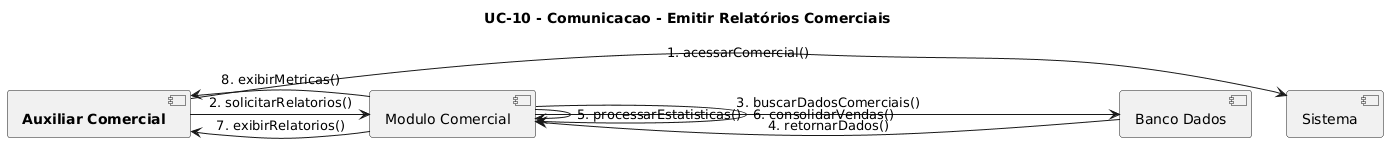

The diagram above was rendered by PlantUML. Its source (embedded in the PNG):
@startuml
title UC-10 - Comunicacao - Emitir Relatórios Comerciais

[**Auxiliar Comercial**] -> [Sistema]: 1. acessarComercial()
[**Auxiliar Comercial**] -> [Modulo Comercial]: 2. solicitarRelatorios()

[Modulo Comercial] -> [Banco Dados]: 3. buscarDadosComerciais()
[Banco Dados] -> [Modulo Comercial]: 4. retornarDados()

[Modulo Comercial] -> [Modulo Comercial]: 5. processarEstatisticas()
[Modulo Comercial] -> [Modulo Comercial]: 6. consolidarVendas()

[Modulo Comercial] -> [**Auxiliar Comercial**]: 7. exibirRelatorios()
[Modulo Comercial] -> [**Auxiliar Comercial**]: 8. exibirMetricas()
@enduml